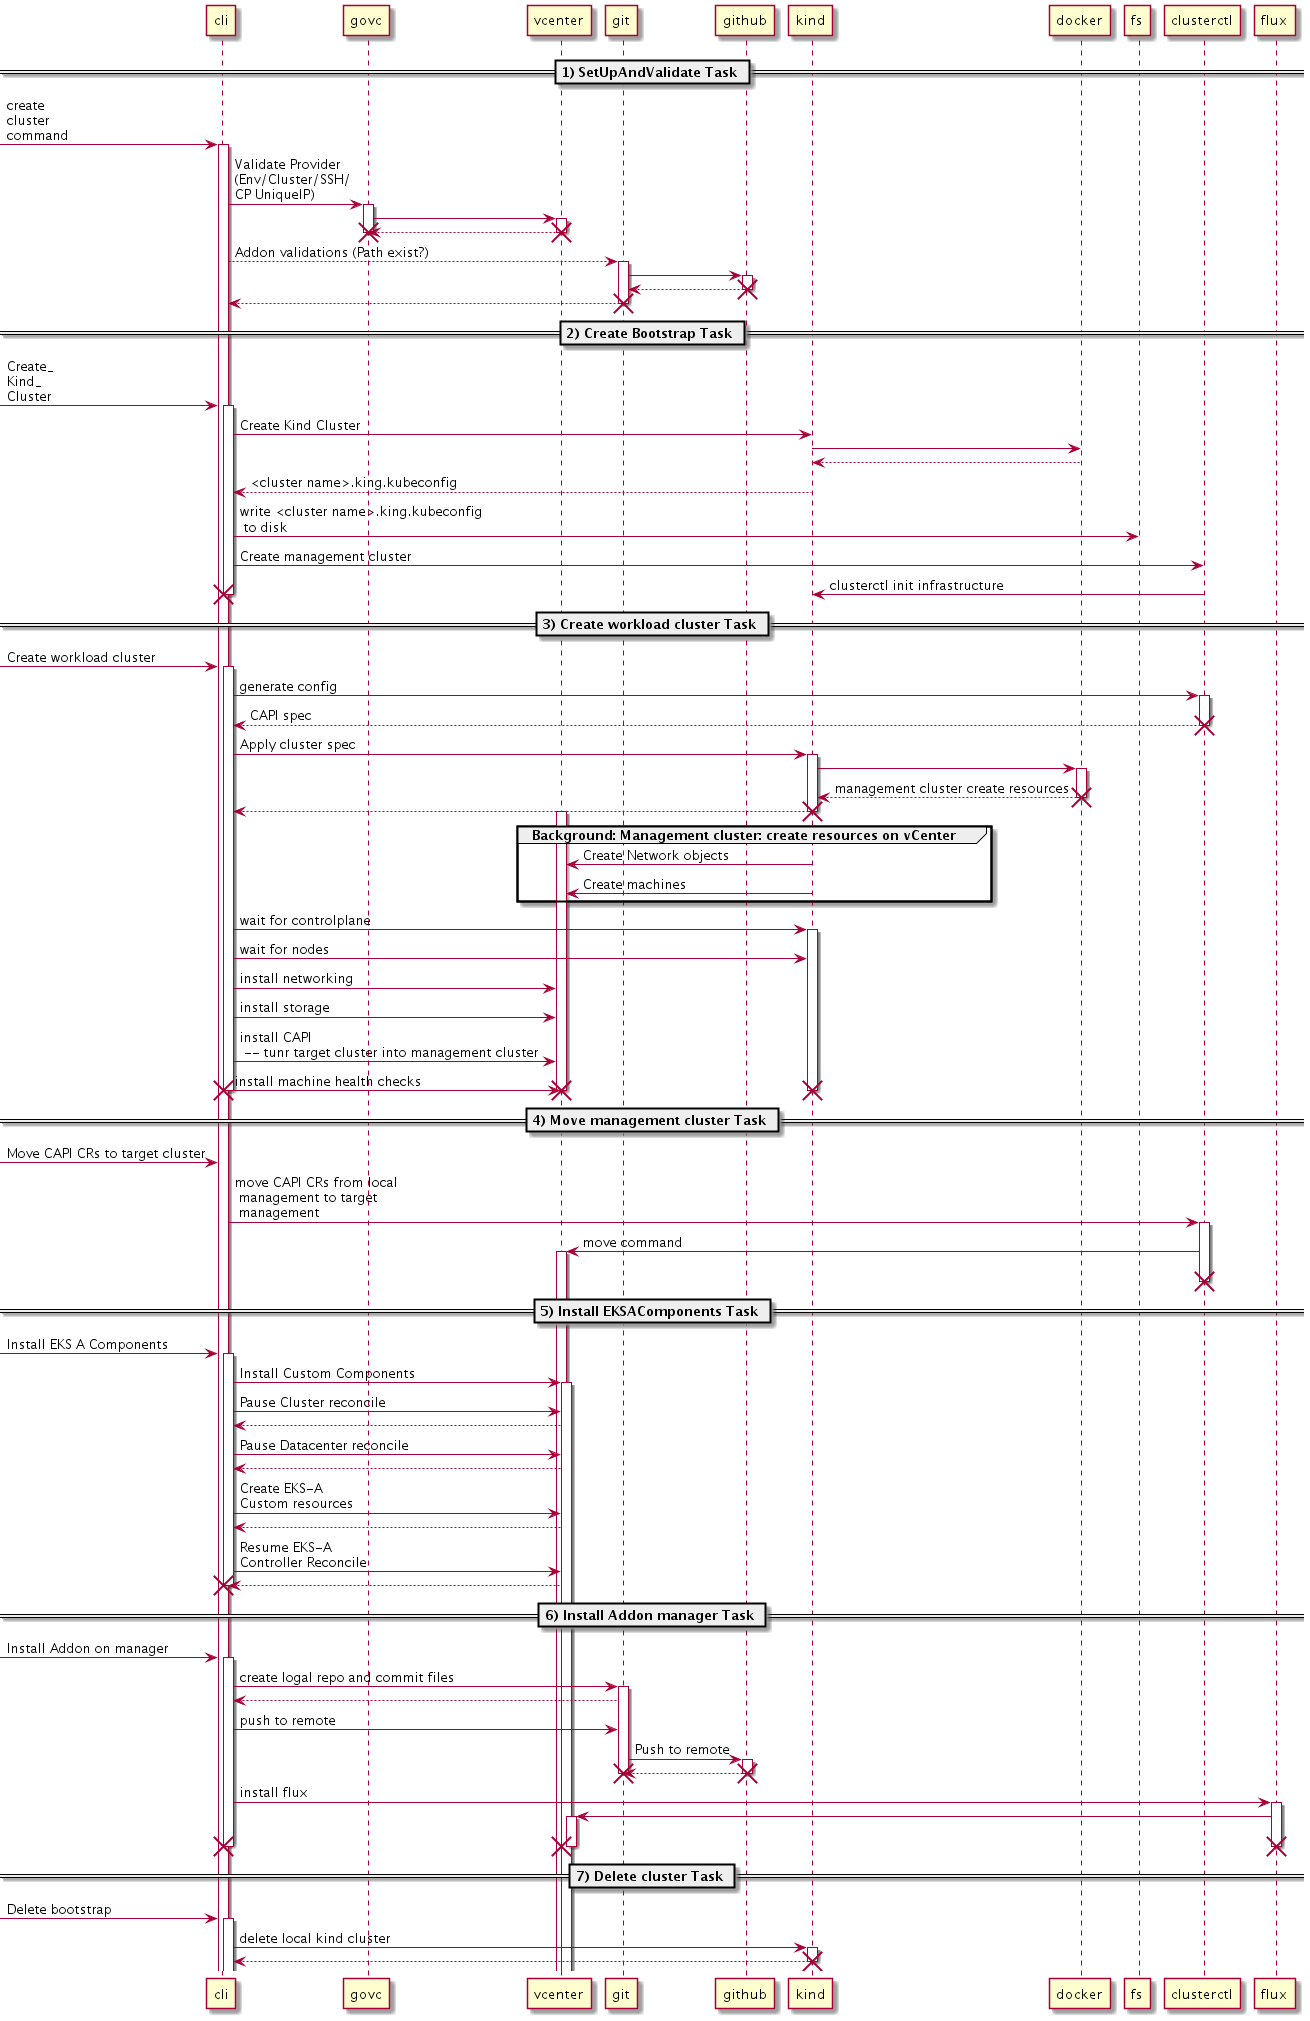

The diagram above was rendered by PlantUML. Its source (embedded in the PNG):
@startuml
== 1) SetUpAndValidate Task ==

[-> cli : create\ncluster\ncommand
activate cli
cli -> govc : Validate Provider \n(Env/Cluster/SSH/\nCP UniqueIP)
activate govc
govc -> vcenter
activate vcenter
vcenter --> govc
destroy vcenter
destroy govc
cli --> git : Addon validations (Path exist?)
activate git
git -> github
activate github
github --> git
destroy github
git --> cli
destroy git


== 2) Create Bootstrap Task ==

[-> cli : Create_\nKind_\nCluster
activate cli
cli -> kind : Create Kind Cluster
kind -> docker
docker --> kind
kind --> cli : <cluster name>.king.kubeconfig
cli -> fs : write <cluster name>.king.kubeconfig\n to disk
cli -> clusterctl : Create management cluster
clusterctl -> kind: clusterctl init infrastructure
destroy cli

== 3) Create workload cluster Task ==
[-> cli : Create workload cluster
activate cli
cli -> clusterctl : generate config
activate clusterctl
clusterctl --> cli : CAPI spec
destroy clusterctl
cli ->kind : Apply cluster spec
activate kind
kind -> docker
activate docker
docker --> kind : management cluster create resources
destroy docker
kind --> cli
destroy kind

group Background: Management cluster: create resources on vCenter
    activate vcenter
    kind -> vcenter : Create Network objects
    kind -> vcenter : Create machines
    
end
cli -> kind : wait for controlplane
activate kind
cli -> kind : wait for nodes
cli -> vcenter : install networking
cli -> vcenter : install storage
cli -> vcenter : install CAPI \n -- tunr target cluster into management cluster 
cli -> vcenter : install machine health checks

destroy vcenter
destroy kind
destroy cli

== 4) Move management cluster Task ==
[-> cli : Move CAPI CRs to target cluster
cli -> clusterctl : move CAPI CRs from local\n management to target\n management
activate clusterctl
clusterctl -> vcenter : move command 
activate vcenter
destroy clusterctl

== 5) Install EKSAComponents Task ==
[-> cli : Install EKS A Components
activate cli
cli -> vcenter : Install Custom Components 
activate vcenter
cli -> vcenter : Pause Cluster reconcile
vcenter --> cli
cli -> vcenter : Pause Datacenter reconcile
vcenter --> cli
cli -> vcenter : Create EKS-A \nCustom resources
vcenter --> cli
cli -> vcenter : Resume EKS-A \nController Reconcile
vcenter --> cli
destroy cli

== 6) Install Addon manager Task ==
[-> cli : Install Addon on manager
activate cli
cli -> git : create logal repo and commit files
activate git
git --> cli
cli -> git : push to remote
git -> github : Push to remote
activate github
github --> git
destroy github
destroy git
cli -> flux : install flux
activate flux
flux -> vcenter
activate vcenter
destroy vcenter
destroy flux
destroy cli

== 7) Delete cluster Task ==
[-> cli : Delete bootstrap
activate cli
cli -> kind : delete local kind cluster
activate kind
kind --> cli
destroy kind
@enduml